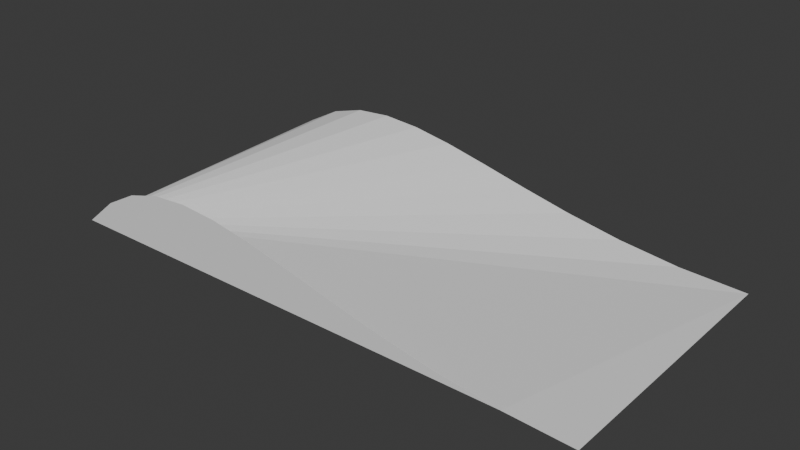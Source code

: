 # Source: scroll.blend  (saved by Blender 4.2.66; exported with 4.5.12 LTS)
import bpy
from mathutils import Matrix  # noqa: F401  (used for matrix-valued properties, if any)

bpy.ops.wm.read_factory_settings(use_empty=True)
scene = bpy.context.scene
scene.name = 'Scene'

# ---- collections
col_collection = bpy.data.collections.new('Collection'); scene.collection.children.link(col_collection)

# ---- world
world_world = bpy.data.worlds.new('World'); scene.world = world_world
world_world.use_nodes = True; world_world.node_tree.nodes.clear()
_N = world_world.node_tree.nodes; _L = world_world.node_tree.links
n0 = _N.new('ShaderNodeOutputWorld'); n0.name = 'World Output'; n0.location = (300, 300)
n1 = _N.new('ShaderNodeBackground'); n1.name = 'Background'; n1.location = (10, 300)
n1.inputs[0].default_value = (0.05088, 0.05088, 0.05088, 1.0)
_L.new(n1.outputs[0], n0.inputs[0])
n0.is_active_output = True
world_world.color = (0.05088, 0.05088, 0.05088)
world_world.sun_shadow_jitter_overblur = 0.0

# ---- meshes
me_mesh_005 = bpy.data.meshes.new('Mesh.005')
me_mesh_005.from_pydata([(-1.0, 0.0, 0.0), (-0.8747, 0.105, 0.0), (-0.7477, 0.1736, 0.0), (-0.6172, 0.2109, 0.0), (-0.4815, 0.2222, 0.0), (-0.3388, 0.2127, 0.0), (-0.1875, 0.1875, 0.0), (-0.02575, 0.1519, 0.0), (0.1481, 0.1111, 0.0), (0.3359, 0.07031, 0.0), (0.5394, 0.03472, 0.0), (0.7601, 0.009549, 0.0), (1.0, 0.0, 0.0), (-1.0, -4.371e-08, -1.0), (-0.8747, 0.105, -1.0), (-0.7477, 0.1736, -1.0), (-0.6172, 0.2109, -1.0), (-0.4815, 0.2222, -1.0), (-0.3388, 0.2127, -1.0), (-0.1875, 0.1875, -1.0), (-0.02575, 0.1519, -1.0), (0.1481, 0.1111, -1.0), (0.3359, 0.07031, -1.0), (0.5394, 0.03472, -1.0), (0.7601, 0.009549, -1.0), (1.0, -4.371e-08, -1.0)], [], [(1, 0, 13, 14, 15, 16, 17, 18, 19, 20, 21, 22, 23, 24, 25, 12, 11, 10, 9, 8, 7, 6, 5, 4, 3, 2)])
me_mesh_005.update()

# ---- objects
ob_b_ziercurve_001 = bpy.data.objects.new('BézierCurve.001', me_mesh_005)

# ---- transforms, parenting, visibility, modifiers, constraints
ob_b_ziercurve_001.location = (0.0, -0.5, 0.0)
ob_b_ziercurve_001.rotation_euler = (1.571, 0.0, 0.0)

# ---- collection membership
col_collection.objects.link(ob_b_ziercurve_001)

# ---- scene / render settings (as saved in the file)
scene.frame_start = 1; scene.frame_end = 250; scene.frame_set(1)
scene.render.engine = 'BLENDER_EEVEE_NEXT'
bpy.context.view_layer.update()

# ---- added for rendering (the .blend has no active camera and no usable light): camera, sun
cam_auto = bpy.data.cameras.new('AutoCamera')
cam_auto.lens = 50.0
cam_auto.sensor_width = 36.0
cam_auto.clip_end = 1000.0
ob_auto_camera = bpy.data.objects.new('AutoCamera', cam_auto)
scene.collection.objects.link(ob_auto_camera)
ob_auto_camera.location = (2.07906, -2.49487, 1.77436)
ob_auto_camera.rotation_euler = (1.09748, -7.21219e-08, 0.694738)
scene.camera = ob_auto_camera
light_auto_sun = bpy.data.lights.new('AutoSun', 'SUN')
light_auto_sun.energy = 3.0
light_auto_sun.angle = 0.0523599
ob_auto_sun = bpy.data.objects.new('AutoSun', light_auto_sun)
scene.collection.objects.link(ob_auto_sun)
ob_auto_sun.rotation_euler = (0.872665, 0.174533, 0.523599)
bpy.context.view_layer.update()
